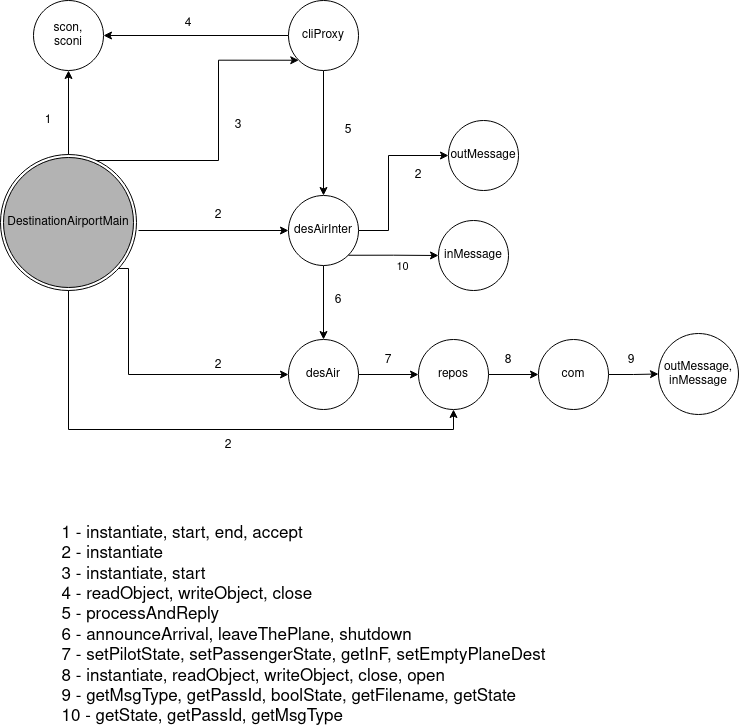

The diagram above was exported from draw.io. Its source (the exported page's mxGraphModel, read from the mxfile embedded in the PNG):
<mxGraphModel dx="1422" dy="793" grid="1" gridSize="10" guides="1" tooltips="1" connect="1" arrows="1" fold="1" page="1" pageScale="1" pageWidth="827" pageHeight="1169" math="0" shadow="0">
  <root>
    <mxCell id="0" />
    <mxCell id="1" parent="0" />
    <mxCell id="PAXDE96Kvfe6Os6zq7mN-8" style="edgeStyle=orthogonalEdgeStyle;rounded=0;orthogonalLoop=1;jettySize=auto;html=1;entryX=0;entryY=0.5;entryDx=0;entryDy=0;exitX=1;exitY=1;exitDx=0;exitDy=0;" parent="1" source="89NArF7kP9Zzgi0F67pi-3" target="PAXDE96Kvfe6Os6zq7mN-7" edge="1">
      <mxGeometry relative="1" as="geometry">
        <Array as="points">
          <mxPoint x="210" y="408" />
          <mxPoint x="210" y="514" />
        </Array>
        <mxPoint x="210" y="422.9150262212918" as="sourcePoint" />
      </mxGeometry>
    </mxCell>
    <mxCell id="PAXDE96Kvfe6Os6zq7mN-9" style="edgeStyle=orthogonalEdgeStyle;rounded=0;orthogonalLoop=1;jettySize=auto;html=1;entryX=0.5;entryY=1;entryDx=0;entryDy=0;exitX=0.5;exitY=0;exitDx=0;exitDy=0;" parent="1" source="89NArF7kP9Zzgi0F67pi-3" target="PAXDE96Kvfe6Os6zq7mN-2" edge="1">
      <mxGeometry relative="1" as="geometry">
        <mxPoint x="150" y="290" as="sourcePoint" />
      </mxGeometry>
    </mxCell>
    <mxCell id="PAXDE96Kvfe6Os6zq7mN-15" style="edgeStyle=orthogonalEdgeStyle;rounded=0;orthogonalLoop=1;jettySize=auto;html=1;entryX=0;entryY=1;entryDx=0;entryDy=0;" parent="1" source="89NArF7kP9Zzgi0F67pi-3" target="PAXDE96Kvfe6Os6zq7mN-4" edge="1">
      <mxGeometry relative="1" as="geometry">
        <Array as="points">
          <mxPoint x="300" y="300" />
          <mxPoint x="300" y="200" />
        </Array>
        <mxPoint x="188.7298334620741" y="300" as="sourcePoint" />
      </mxGeometry>
    </mxCell>
    <mxCell id="PAXDE96Kvfe6Os6zq7mN-16" style="edgeStyle=orthogonalEdgeStyle;rounded=0;orthogonalLoop=1;jettySize=auto;html=1;entryX=0;entryY=0.5;entryDx=0;entryDy=0;" parent="1" target="PAXDE96Kvfe6Os6zq7mN-5" edge="1">
      <mxGeometry relative="1" as="geometry">
        <mxPoint x="220" y="370" as="sourcePoint" />
      </mxGeometry>
    </mxCell>
    <mxCell id="PAXDE96Kvfe6Os6zq7mN-28" style="edgeStyle=orthogonalEdgeStyle;rounded=0;orthogonalLoop=1;jettySize=auto;html=1;entryX=0.5;entryY=1;entryDx=0;entryDy=0;exitX=0.5;exitY=1;exitDx=0;exitDy=0;" parent="1" source="89NArF7kP9Zzgi0F67pi-3" target="PAXDE96Kvfe6Os6zq7mN-26" edge="1">
      <mxGeometry relative="1" as="geometry">
        <Array as="points">
          <mxPoint x="150" y="569" />
          <mxPoint x="535" y="569" />
        </Array>
        <mxPoint x="150" y="450" as="sourcePoint" />
      </mxGeometry>
    </mxCell>
    <mxCell id="PAXDE96Kvfe6Os6zq7mN-2" value="scon,&lt;br&gt;sconi" style="ellipse;whiteSpace=wrap;html=1;align=center;" parent="1" vertex="1">
      <mxGeometry x="115" y="140" width="70" height="70" as="geometry" />
    </mxCell>
    <mxCell id="PAXDE96Kvfe6Os6zq7mN-10" style="edgeStyle=orthogonalEdgeStyle;rounded=0;orthogonalLoop=1;jettySize=auto;html=1;entryX=1;entryY=0.5;entryDx=0;entryDy=0;" parent="1" source="PAXDE96Kvfe6Os6zq7mN-4" target="PAXDE96Kvfe6Os6zq7mN-2" edge="1">
      <mxGeometry relative="1" as="geometry" />
    </mxCell>
    <mxCell id="PAXDE96Kvfe6Os6zq7mN-12" style="edgeStyle=orthogonalEdgeStyle;rounded=0;orthogonalLoop=1;jettySize=auto;html=1;entryX=0.5;entryY=0;entryDx=0;entryDy=0;" parent="1" source="PAXDE96Kvfe6Os6zq7mN-4" target="PAXDE96Kvfe6Os6zq7mN-5" edge="1">
      <mxGeometry relative="1" as="geometry" />
    </mxCell>
    <mxCell id="PAXDE96Kvfe6Os6zq7mN-4" value="cliProxy" style="ellipse;whiteSpace=wrap;html=1;align=center;" parent="1" vertex="1">
      <mxGeometry x="370" y="140" width="70" height="70" as="geometry" />
    </mxCell>
    <mxCell id="PAXDE96Kvfe6Os6zq7mN-13" style="edgeStyle=orthogonalEdgeStyle;rounded=0;orthogonalLoop=1;jettySize=auto;html=1;entryX=0.5;entryY=0;entryDx=0;entryDy=0;" parent="1" source="PAXDE96Kvfe6Os6zq7mN-5" target="PAXDE96Kvfe6Os6zq7mN-7" edge="1">
      <mxGeometry relative="1" as="geometry" />
    </mxCell>
    <mxCell id="PAXDE96Kvfe6Os6zq7mN-14" style="edgeStyle=orthogonalEdgeStyle;rounded=0;orthogonalLoop=1;jettySize=auto;html=1;entryX=0;entryY=0.5;entryDx=0;entryDy=0;" parent="1" source="PAXDE96Kvfe6Os6zq7mN-5" target="PAXDE96Kvfe6Os6zq7mN-6" edge="1">
      <mxGeometry relative="1" as="geometry">
        <Array as="points">
          <mxPoint x="470" y="370" />
          <mxPoint x="470" y="295" />
        </Array>
      </mxGeometry>
    </mxCell>
    <mxCell id="PAXDE96Kvfe6Os6zq7mN-5" value="desAirInter" style="ellipse;whiteSpace=wrap;html=1;align=center;" parent="1" vertex="1">
      <mxGeometry x="370" y="335" width="70" height="70" as="geometry" />
    </mxCell>
    <mxCell id="PAXDE96Kvfe6Os6zq7mN-6" value="outMessage" style="ellipse;whiteSpace=wrap;html=1;align=center;" parent="1" vertex="1">
      <mxGeometry x="530" y="260" width="70" height="70" as="geometry" />
    </mxCell>
    <mxCell id="PAXDE96Kvfe6Os6zq7mN-27" style="edgeStyle=orthogonalEdgeStyle;rounded=0;orthogonalLoop=1;jettySize=auto;html=1;entryX=0;entryY=0.5;entryDx=0;entryDy=0;" parent="1" source="PAXDE96Kvfe6Os6zq7mN-7" target="PAXDE96Kvfe6Os6zq7mN-26" edge="1">
      <mxGeometry relative="1" as="geometry" />
    </mxCell>
    <mxCell id="PAXDE96Kvfe6Os6zq7mN-7" value="desAir" style="ellipse;whiteSpace=wrap;html=1;align=center;" parent="1" vertex="1">
      <mxGeometry x="370" y="479" width="70" height="70" as="geometry" />
    </mxCell>
    <mxCell id="PAXDE96Kvfe6Os6zq7mN-17" value="1" style="text;html=1;strokeColor=none;fillColor=none;align=center;verticalAlign=middle;whiteSpace=wrap;rounded=0;" parent="1" vertex="1">
      <mxGeometry x="110" y="250" width="40" height="20" as="geometry" />
    </mxCell>
    <mxCell id="PAXDE96Kvfe6Os6zq7mN-18" value="4" style="text;html=1;strokeColor=none;fillColor=none;align=center;verticalAlign=middle;whiteSpace=wrap;rounded=0;" parent="1" vertex="1">
      <mxGeometry x="250" y="153" width="40" height="20" as="geometry" />
    </mxCell>
    <mxCell id="PAXDE96Kvfe6Os6zq7mN-19" value="5" style="text;html=1;strokeColor=none;fillColor=none;align=center;verticalAlign=middle;whiteSpace=wrap;rounded=0;" parent="1" vertex="1">
      <mxGeometry x="410" y="260" width="40" height="20" as="geometry" />
    </mxCell>
    <mxCell id="PAXDE96Kvfe6Os6zq7mN-20" value="&lt;div&gt;3&lt;/div&gt;" style="text;html=1;strokeColor=none;fillColor=none;align=center;verticalAlign=middle;whiteSpace=wrap;rounded=0;" parent="1" vertex="1">
      <mxGeometry x="300" y="250" width="40" height="30" as="geometry" />
    </mxCell>
    <mxCell id="PAXDE96Kvfe6Os6zq7mN-21" value="2" style="text;html=1;strokeColor=none;fillColor=none;align=center;verticalAlign=middle;whiteSpace=wrap;rounded=0;" parent="1" vertex="1">
      <mxGeometry x="280" y="340" width="40" height="30" as="geometry" />
    </mxCell>
    <mxCell id="PAXDE96Kvfe6Os6zq7mN-23" value="2" style="text;html=1;strokeColor=none;fillColor=none;align=center;verticalAlign=middle;whiteSpace=wrap;rounded=0;" parent="1" vertex="1">
      <mxGeometry x="480" y="300" width="40" height="30" as="geometry" />
    </mxCell>
    <mxCell id="PAXDE96Kvfe6Os6zq7mN-24" value="2" style="text;html=1;strokeColor=none;fillColor=none;align=center;verticalAlign=middle;whiteSpace=wrap;rounded=0;" parent="1" vertex="1">
      <mxGeometry x="280" y="490" width="40" height="30" as="geometry" />
    </mxCell>
    <mxCell id="PAXDE96Kvfe6Os6zq7mN-25" value="6" style="text;html=1;strokeColor=none;fillColor=none;align=center;verticalAlign=middle;whiteSpace=wrap;rounded=0;" parent="1" vertex="1">
      <mxGeometry x="400" y="430" width="40" height="20" as="geometry" />
    </mxCell>
    <mxCell id="PAXDE96Kvfe6Os6zq7mN-30" style="edgeStyle=orthogonalEdgeStyle;rounded=0;orthogonalLoop=1;jettySize=auto;html=1;" parent="1" source="PAXDE96Kvfe6Os6zq7mN-26" target="PAXDE96Kvfe6Os6zq7mN-29" edge="1">
      <mxGeometry relative="1" as="geometry" />
    </mxCell>
    <mxCell id="PAXDE96Kvfe6Os6zq7mN-26" value="repos" style="ellipse;whiteSpace=wrap;html=1;align=center;" parent="1" vertex="1">
      <mxGeometry x="500" y="479" width="70" height="70" as="geometry" />
    </mxCell>
    <mxCell id="PAXDE96Kvfe6Os6zq7mN-32" style="edgeStyle=orthogonalEdgeStyle;rounded=0;orthogonalLoop=1;jettySize=auto;html=1;entryX=0;entryY=0.5;entryDx=0;entryDy=0;" parent="1" source="PAXDE96Kvfe6Os6zq7mN-29" target="PAXDE96Kvfe6Os6zq7mN-31" edge="1">
      <mxGeometry relative="1" as="geometry" />
    </mxCell>
    <mxCell id="PAXDE96Kvfe6Os6zq7mN-29" value="com" style="ellipse;whiteSpace=wrap;html=1;align=center;" parent="1" vertex="1">
      <mxGeometry x="620" y="479" width="70" height="70" as="geometry" />
    </mxCell>
    <mxCell id="PAXDE96Kvfe6Os6zq7mN-31" value="&lt;div&gt;outMessage,&lt;/div&gt;&lt;div&gt;inMessage&lt;br&gt;&lt;/div&gt;" style="ellipse;whiteSpace=wrap;html=1;align=center;" parent="1" vertex="1">
      <mxGeometry x="740" y="473" width="80" height="81" as="geometry" />
    </mxCell>
    <mxCell id="PAXDE96Kvfe6Os6zq7mN-33" value="2" style="text;html=1;strokeColor=none;fillColor=none;align=center;verticalAlign=middle;whiteSpace=wrap;rounded=0;" parent="1" vertex="1">
      <mxGeometry x="290" y="575" width="40" height="20" as="geometry" />
    </mxCell>
    <mxCell id="PAXDE96Kvfe6Os6zq7mN-34" value="7" style="text;html=1;strokeColor=none;fillColor=none;align=center;verticalAlign=middle;whiteSpace=wrap;rounded=0;" parent="1" vertex="1">
      <mxGeometry x="450" y="490" width="40" height="20" as="geometry" />
    </mxCell>
    <mxCell id="PAXDE96Kvfe6Os6zq7mN-35" value="8" style="text;html=1;strokeColor=none;fillColor=none;align=center;verticalAlign=middle;whiteSpace=wrap;rounded=0;" parent="1" vertex="1">
      <mxGeometry x="570" y="490" width="40" height="20" as="geometry" />
    </mxCell>
    <mxCell id="PAXDE96Kvfe6Os6zq7mN-36" value="9" style="text;html=1;strokeColor=none;fillColor=none;align=center;verticalAlign=middle;whiteSpace=wrap;rounded=0;" parent="1" vertex="1">
      <mxGeometry x="693" y="490" width="40" height="20" as="geometry" />
    </mxCell>
    <mxCell id="89NArF7kP9Zzgi0F67pi-1" value="" style="group" vertex="1" connectable="0" parent="1">
      <mxGeometry x="82" y="294" width="136" height="136" as="geometry" />
    </mxCell>
    <mxCell id="89NArF7kP9Zzgi0F67pi-2" value="" style="ellipse;whiteSpace=wrap;html=1;align=center;" vertex="1" parent="89NArF7kP9Zzgi0F67pi-1">
      <mxGeometry width="136" height="136" as="geometry" />
    </mxCell>
    <mxCell id="89NArF7kP9Zzgi0F67pi-3" value="DestinationAirportMain" style="ellipse;whiteSpace=wrap;html=1;align=center;strokeColor=#000000;fillColor=#B3B3B3;" vertex="1" parent="89NArF7kP9Zzgi0F67pi-1">
      <mxGeometry x="3" y="3" width="130" height="130" as="geometry" />
    </mxCell>
    <mxCell id="89NArF7kP9Zzgi0F67pi-4" value="&lt;div style=&quot;font-size: 17px&quot; align=&quot;left&quot;&gt;&lt;font style=&quot;font-size: 17px&quot;&gt;1 - instantiate, start, end, accept&lt;/font&gt;&lt;/div&gt;&lt;div style=&quot;font-size: 17px&quot; align=&quot;left&quot;&gt;&lt;font style=&quot;font-size: 17px&quot;&gt;2 - instantiate&lt;/font&gt;&lt;/div&gt;&lt;div style=&quot;font-size: 17px&quot; align=&quot;left&quot;&gt;&lt;font style=&quot;font-size: 17px&quot;&gt;3 - instantiate, start&lt;/font&gt;&lt;/div&gt;&lt;div style=&quot;font-size: 17px&quot; align=&quot;left&quot;&gt;&lt;font style=&quot;font-size: 17px&quot;&gt;4 - readObject, writeObject, close&lt;/font&gt;&lt;/div&gt;&lt;div style=&quot;font-size: 17px&quot; align=&quot;left&quot;&gt;&lt;font style=&quot;font-size: 17px&quot;&gt;5 - processAndReply&lt;/font&gt;&lt;/div&gt;&lt;div style=&quot;font-size: 17px&quot; align=&quot;left&quot;&gt;&lt;font style=&quot;font-size: 17px&quot;&gt;6 - announceArrival, leaveThePlane, shutdown&lt;br&gt;&lt;/font&gt;&lt;/div&gt;&lt;div style=&quot;font-size: 17px&quot; align=&quot;left&quot;&gt;&lt;font style=&quot;font-size: 17px&quot;&gt;7 - setPilotState, setPassengerState, getInF, setEmptyPlaneDest&lt;br&gt;&lt;/font&gt;&lt;/div&gt;&lt;div style=&quot;font-size: 17px&quot; align=&quot;left&quot;&gt;&lt;font style=&quot;font-size: 17px&quot;&gt;8 - instantiate, readObject, writeObject, close, open&lt;br&gt;&lt;/font&gt;&lt;/div&gt;&lt;div style=&quot;font-size: 17px&quot; align=&quot;left&quot;&gt;&lt;font style=&quot;font-size: 17px&quot;&gt;9 - getMsgType, getPassId, boolState, getFilename, getState&lt;/font&gt;&lt;/div&gt;&lt;div style=&quot;font-size: 17px&quot; align=&quot;left&quot;&gt;&lt;font style=&quot;font-size: 17px&quot;&gt;10 - getState, getPassId, getMsgType&lt;br&gt;&lt;/font&gt;&lt;/div&gt;" style="text;html=1;align=center;verticalAlign=middle;resizable=0;points=[];autosize=1;strokeColor=none;" vertex="1" parent="1">
      <mxGeometry x="135" y="690" width="500" height="150" as="geometry" />
    </mxCell>
    <mxCell id="89NArF7kP9Zzgi0F67pi-5" style="edgeStyle=orthogonalEdgeStyle;rounded=0;orthogonalLoop=1;jettySize=auto;html=1;exitX=1;exitY=1;exitDx=0;exitDy=0;" edge="1" parent="1" target="89NArF7kP9Zzgi0F67pi-7">
      <mxGeometry relative="1" as="geometry">
        <mxPoint x="429.74873734152925" y="394.74873734152925" as="sourcePoint" />
      </mxGeometry>
    </mxCell>
    <mxCell id="89NArF7kP9Zzgi0F67pi-6" value="10" style="edgeLabel;html=1;align=center;verticalAlign=middle;resizable=0;points=[];" vertex="1" connectable="0" parent="89NArF7kP9Zzgi0F67pi-5">
      <mxGeometry x="0.3402" y="2" relative="1" as="geometry">
        <mxPoint x="-7" y="12" as="offset" />
      </mxGeometry>
    </mxCell>
    <mxCell id="89NArF7kP9Zzgi0F67pi-7" value="inMessage" style="ellipse;whiteSpace=wrap;html=1;align=center;" vertex="1" parent="1">
      <mxGeometry x="520" y="360" width="70" height="70" as="geometry" />
    </mxCell>
  </root>
</mxGraphModel>